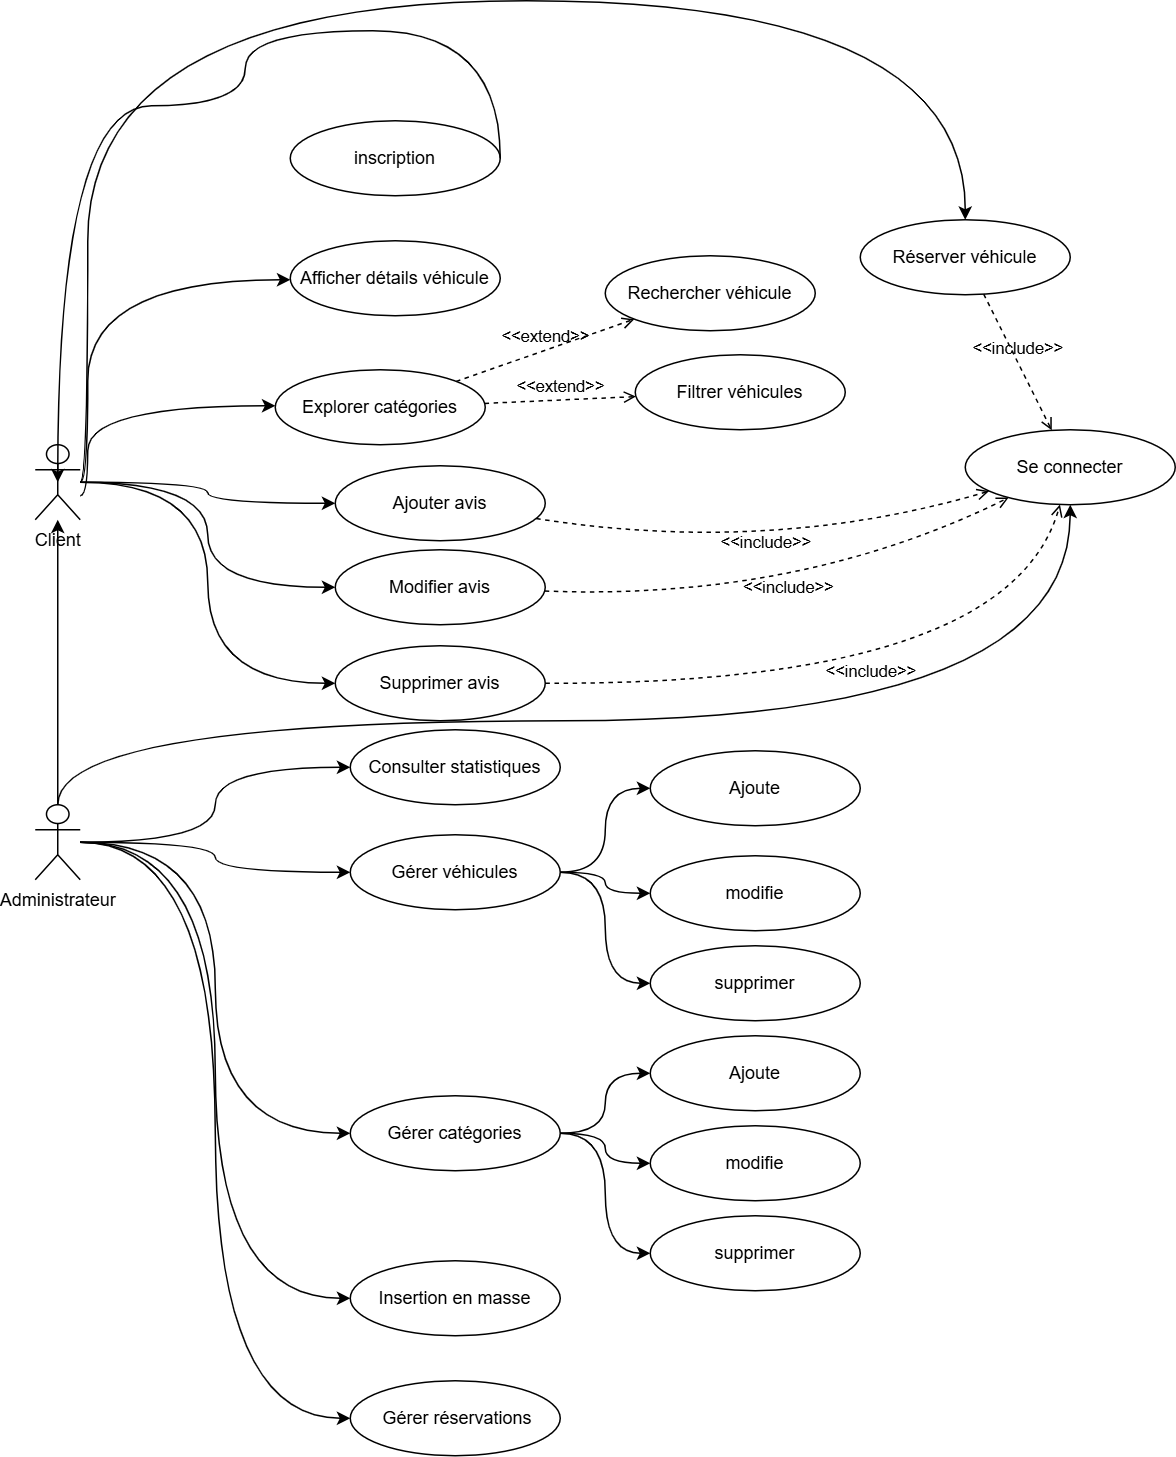

The diagram above was exported from draw.io. Its source (the exported page's mxGraphModel, read from the mxfile embedded in the PNG):
<mxGraphModel dx="1601" dy="703" grid="1" gridSize="10" guides="1" tooltips="1" connect="1" arrows="1" fold="1" page="1" pageScale="1" pageWidth="850" pageHeight="1100" math="0" shadow="0">
  <root>
    <mxCell id="0" />
    <mxCell id="1" parent="0" />
    <mxCell id="-hpu5LkxaYUY2DiymUJu-24" edge="1" parent="1" source="-hpu5LkxaYUY2DiymUJu-2" style="edgeStyle=orthogonalEdgeStyle;rounded=0;orthogonalLoop=1;jettySize=auto;html=1;curved=1;" target="-hpu5LkxaYUY2DiymUJu-16">
      <mxGeometry relative="1" as="geometry">
        <Array as="points">
          <mxPoint x="65" y="411" />
          <mxPoint x="65" y="90" />
          <mxPoint x="650" y="90" />
        </Array>
      </mxGeometry>
    </mxCell>
    <mxCell id="-hpu5LkxaYUY2DiymUJu-26" edge="1" parent="1" source="-hpu5LkxaYUY2DiymUJu-2" style="edgeStyle=orthogonalEdgeStyle;rounded=0;orthogonalLoop=1;jettySize=auto;html=1;curved=1;" target="-hpu5LkxaYUY2DiymUJu-17">
      <mxGeometry relative="1" as="geometry">
        <Array as="points">
          <mxPoint x="65" y="420" />
          <mxPoint x="65" y="360" />
        </Array>
      </mxGeometry>
    </mxCell>
    <mxCell id="-hpu5LkxaYUY2DiymUJu-27" edge="1" parent="1" source="-hpu5LkxaYUY2DiymUJu-2" style="edgeStyle=orthogonalEdgeStyle;rounded=0;orthogonalLoop=1;jettySize=auto;html=1;curved=1;" target="-hpu5LkxaYUY2DiymUJu-5">
      <mxGeometry relative="1" as="geometry">
        <Array as="points">
          <mxPoint x="65" y="276" />
        </Array>
      </mxGeometry>
    </mxCell>
    <mxCell id="JOMcwpzPUMPlyRTXcVUR-3" edge="1" parent="1" source="-hpu5LkxaYUY2DiymUJu-2" style="edgeStyle=orthogonalEdgeStyle;curved=1;rounded=0;orthogonalLoop=1;jettySize=auto;html=1;" target="-hpu5LkxaYUY2DiymUJu-18">
      <mxGeometry relative="1" as="geometry" />
    </mxCell>
    <mxCell id="JOMcwpzPUMPlyRTXcVUR-4" edge="1" parent="1" source="-hpu5LkxaYUY2DiymUJu-2" style="edgeStyle=orthogonalEdgeStyle;curved=1;rounded=0;orthogonalLoop=1;jettySize=auto;html=1;entryX=0;entryY=0.5;entryDx=0;entryDy=0;" target="-hpu5LkxaYUY2DiymUJu-19">
      <mxGeometry relative="1" as="geometry" />
    </mxCell>
    <mxCell id="JOMcwpzPUMPlyRTXcVUR-5" edge="1" parent="1" source="-hpu5LkxaYUY2DiymUJu-2" style="edgeStyle=orthogonalEdgeStyle;curved=1;rounded=0;orthogonalLoop=1;jettySize=auto;html=1;entryX=0;entryY=0.5;entryDx=0;entryDy=0;" target="-hpu5LkxaYUY2DiymUJu-20">
      <mxGeometry relative="1" as="geometry" />
    </mxCell>
    <mxCell id="-hpu5LkxaYUY2DiymUJu-2" parent="1" style="shape=umlActor;verticalLabelPosition=bottom;verticalAlign=top;html=1;outlineConnect=0;" value="Client" vertex="1">
      <mxGeometry height="50" width="30" x="30" y="386" as="geometry" />
    </mxCell>
    <mxCell id="-hpu5LkxaYUY2DiymUJu-38" edge="1" parent="1" source="-hpu5LkxaYUY2DiymUJu-4" style="edgeStyle=orthogonalEdgeStyle;curved=1;rounded=0;orthogonalLoop=1;jettySize=auto;html=1;entryX=0;entryY=0.5;entryDx=0;entryDy=0;" target="-hpu5LkxaYUY2DiymUJu-11">
      <mxGeometry relative="1" as="geometry" />
    </mxCell>
    <mxCell id="-hpu5LkxaYUY2DiymUJu-40" edge="1" parent="1" source="-hpu5LkxaYUY2DiymUJu-4" style="edgeStyle=orthogonalEdgeStyle;curved=1;rounded=0;orthogonalLoop=1;jettySize=auto;html=1;" target="-hpu5LkxaYUY2DiymUJu-12">
      <mxGeometry relative="1" as="geometry" />
    </mxCell>
    <mxCell id="-hpu5LkxaYUY2DiymUJu-41" edge="1" parent="1" source="-hpu5LkxaYUY2DiymUJu-4" style="edgeStyle=orthogonalEdgeStyle;curved=1;rounded=0;orthogonalLoop=1;jettySize=auto;html=1;entryX=0;entryY=0.5;entryDx=0;entryDy=0;" target="-hpu5LkxaYUY2DiymUJu-13">
      <mxGeometry relative="1" as="geometry" />
    </mxCell>
    <mxCell id="-hpu5LkxaYUY2DiymUJu-42" edge="1" parent="1" source="-hpu5LkxaYUY2DiymUJu-4" style="edgeStyle=orthogonalEdgeStyle;curved=1;rounded=0;orthogonalLoop=1;jettySize=auto;html=1;entryX=0;entryY=0.5;entryDx=0;entryDy=0;" target="-hpu5LkxaYUY2DiymUJu-14">
      <mxGeometry relative="1" as="geometry" />
    </mxCell>
    <mxCell id="-hpu5LkxaYUY2DiymUJu-43" edge="1" parent="1" source="-hpu5LkxaYUY2DiymUJu-4" style="edgeStyle=orthogonalEdgeStyle;curved=1;rounded=0;orthogonalLoop=1;jettySize=auto;html=1;entryX=0;entryY=0.5;entryDx=0;entryDy=0;" target="-hpu5LkxaYUY2DiymUJu-15">
      <mxGeometry relative="1" as="geometry" />
    </mxCell>
    <mxCell id="JOMcwpzPUMPlyRTXcVUR-7" edge="1" parent="1" source="-hpu5LkxaYUY2DiymUJu-4" style="edgeStyle=orthogonalEdgeStyle;curved=1;rounded=0;orthogonalLoop=1;jettySize=auto;html=1;" target="-hpu5LkxaYUY2DiymUJu-21">
      <mxGeometry relative="1" as="geometry">
        <Array as="points">
          <mxPoint x="45" y="570" />
          <mxPoint x="720" y="570" />
        </Array>
      </mxGeometry>
    </mxCell>
    <mxCell id="JOMcwpzPUMPlyRTXcVUR-25" edge="1" parent="1" source="-hpu5LkxaYUY2DiymUJu-4" style="edgeStyle=orthogonalEdgeStyle;curved=1;rounded=0;orthogonalLoop=1;jettySize=auto;html=1;" target="-hpu5LkxaYUY2DiymUJu-2">
      <mxGeometry relative="1" as="geometry" />
    </mxCell>
    <mxCell id="-hpu5LkxaYUY2DiymUJu-4" parent="1" style="shape=umlActor;verticalLabelPosition=bottom;verticalAlign=top;html=1;outlineConnect=0;" value="Administrateur" vertex="1">
      <mxGeometry height="50" width="30" x="30" y="626" as="geometry" />
    </mxCell>
    <mxCell id="-hpu5LkxaYUY2DiymUJu-5" parent="1" style="ellipse;whiteSpace=wrap;html=1;" value="Afficher détails véhicule" vertex="1">
      <mxGeometry height="50" width="140" x="200" y="250" as="geometry" />
    </mxCell>
    <mxCell id="-hpu5LkxaYUY2DiymUJu-7" parent="1" style="ellipse;whiteSpace=wrap;html=1;" value="Rechercher véhicule" vertex="1">
      <mxGeometry height="50" width="140" x="410" y="260" as="geometry" />
    </mxCell>
    <mxCell id="-hpu5LkxaYUY2DiymUJu-8" parent="1" style="ellipse;whiteSpace=wrap;html=1;" value="Filtrer véhicules" vertex="1">
      <mxGeometry height="50" width="140" x="430" y="326" as="geometry" />
    </mxCell>
    <mxCell id="-hpu5LkxaYUY2DiymUJu-11" parent="1" style="ellipse;whiteSpace=wrap;html=1;" value="Consulter statistiques" vertex="1">
      <mxGeometry height="50" width="140" x="240" y="576" as="geometry" />
    </mxCell>
    <mxCell id="JOMcwpzPUMPlyRTXcVUR-12" edge="1" parent="1" source="-hpu5LkxaYUY2DiymUJu-12" style="edgeStyle=orthogonalEdgeStyle;curved=1;rounded=0;orthogonalLoop=1;jettySize=auto;html=1;" target="JOMcwpzPUMPlyRTXcVUR-9">
      <mxGeometry relative="1" as="geometry" />
    </mxCell>
    <mxCell id="JOMcwpzPUMPlyRTXcVUR-13" edge="1" parent="1" source="-hpu5LkxaYUY2DiymUJu-12" style="edgeStyle=orthogonalEdgeStyle;curved=1;rounded=0;orthogonalLoop=1;jettySize=auto;html=1;entryX=0;entryY=0.5;entryDx=0;entryDy=0;" target="JOMcwpzPUMPlyRTXcVUR-10">
      <mxGeometry relative="1" as="geometry" />
    </mxCell>
    <mxCell id="JOMcwpzPUMPlyRTXcVUR-14" edge="1" parent="1" source="-hpu5LkxaYUY2DiymUJu-12" style="edgeStyle=orthogonalEdgeStyle;curved=1;rounded=0;orthogonalLoop=1;jettySize=auto;html=1;entryX=0;entryY=0.5;entryDx=0;entryDy=0;" target="JOMcwpzPUMPlyRTXcVUR-8">
      <mxGeometry relative="1" as="geometry" />
    </mxCell>
    <mxCell id="-hpu5LkxaYUY2DiymUJu-12" parent="1" style="ellipse;whiteSpace=wrap;html=1;" value="Gérer véhicules" vertex="1">
      <mxGeometry height="50" width="140" x="240" y="646" as="geometry" />
    </mxCell>
    <mxCell id="JOMcwpzPUMPlyRTXcVUR-19" edge="1" parent="1" source="-hpu5LkxaYUY2DiymUJu-13" style="edgeStyle=orthogonalEdgeStyle;curved=1;rounded=0;orthogonalLoop=1;jettySize=auto;html=1;entryX=0;entryY=0.5;entryDx=0;entryDy=0;" target="JOMcwpzPUMPlyRTXcVUR-15">
      <mxGeometry relative="1" as="geometry" />
    </mxCell>
    <mxCell id="JOMcwpzPUMPlyRTXcVUR-20" edge="1" parent="1" source="-hpu5LkxaYUY2DiymUJu-13" style="edgeStyle=orthogonalEdgeStyle;curved=1;rounded=0;orthogonalLoop=1;jettySize=auto;html=1;" target="JOMcwpzPUMPlyRTXcVUR-16">
      <mxGeometry relative="1" as="geometry" />
    </mxCell>
    <mxCell id="JOMcwpzPUMPlyRTXcVUR-21" edge="1" parent="1" source="-hpu5LkxaYUY2DiymUJu-13" style="edgeStyle=orthogonalEdgeStyle;curved=1;rounded=0;orthogonalLoop=1;jettySize=auto;html=1;entryX=0;entryY=0.5;entryDx=0;entryDy=0;" target="JOMcwpzPUMPlyRTXcVUR-17">
      <mxGeometry relative="1" as="geometry" />
    </mxCell>
    <mxCell id="-hpu5LkxaYUY2DiymUJu-13" parent="1" style="ellipse;whiteSpace=wrap;html=1;" value="Gérer catégories" vertex="1">
      <mxGeometry height="50" width="140" x="240" y="820" as="geometry" />
    </mxCell>
    <mxCell id="-hpu5LkxaYUY2DiymUJu-14" parent="1" style="ellipse;whiteSpace=wrap;html=1;" value="Insertion en masse" vertex="1">
      <mxGeometry height="50" width="140" x="240" y="930" as="geometry" />
    </mxCell>
    <mxCell id="-hpu5LkxaYUY2DiymUJu-15" parent="1" style="ellipse;whiteSpace=wrap;html=1;" value="&amp;nbsp;Gérer réservations" vertex="1">
      <mxGeometry height="50" width="140" x="240" y="1010" as="geometry" />
    </mxCell>
    <mxCell id="-hpu5LkxaYUY2DiymUJu-16" parent="1" style="ellipse;whiteSpace=wrap;html=1;" value="Réserver véhicule" vertex="1">
      <mxGeometry height="50" width="140" x="580" y="236" as="geometry" />
    </mxCell>
    <mxCell id="-hpu5LkxaYUY2DiymUJu-17" parent="1" style="ellipse;whiteSpace=wrap;html=1;" value="Explorer catégories" vertex="1">
      <mxGeometry height="50" width="140" x="190" y="336" as="geometry" />
    </mxCell>
    <mxCell id="-hpu5LkxaYUY2DiymUJu-18" parent="1" style="ellipse;whiteSpace=wrap;html=1;" value="Ajouter avis" vertex="1">
      <mxGeometry height="50" width="140" x="230" y="400" as="geometry" />
    </mxCell>
    <mxCell id="-hpu5LkxaYUY2DiymUJu-19" parent="1" style="ellipse;whiteSpace=wrap;html=1;" value="Modifier avis" vertex="1">
      <mxGeometry height="50" width="140" x="230" y="456" as="geometry" />
    </mxCell>
    <mxCell id="-hpu5LkxaYUY2DiymUJu-20" parent="1" style="ellipse;whiteSpace=wrap;html=1;" value="Supprimer avis" vertex="1">
      <mxGeometry height="50" width="140" x="230" y="520" as="geometry" />
    </mxCell>
    <mxCell id="-hpu5LkxaYUY2DiymUJu-21" parent="1" style="ellipse;whiteSpace=wrap;html=1;" value="Se connecter" vertex="1">
      <mxGeometry height="50" width="140" x="650" y="376" as="geometry" />
    </mxCell>
    <mxCell id="-hpu5LkxaYUY2DiymUJu-49" edge="1" parent="1" source="-hpu5LkxaYUY2DiymUJu-17" style="html=1;verticalAlign=bottom;labelBackgroundColor=none;endArrow=open;endFill=0;dashed=1;rounded=0;curved=1;" target="-hpu5LkxaYUY2DiymUJu-7" value="&amp;lt;&amp;lt;extend&amp;gt;&amp;gt;">
      <mxGeometry relative="1" width="160" as="geometry">
        <mxPoint x="508.7803894462858" y="390.27514525786114" as="sourcePoint" />
        <mxPoint x="390.0002994460844" y="431.73278521631323" as="targetPoint" />
      </mxGeometry>
    </mxCell>
    <mxCell id="-hpu5LkxaYUY2DiymUJu-50" edge="1" parent="1" source="-hpu5LkxaYUY2DiymUJu-17" style="html=1;verticalAlign=bottom;labelBackgroundColor=none;endArrow=open;endFill=0;dashed=1;rounded=0;curved=1;" target="-hpu5LkxaYUY2DiymUJu-8" value="&amp;lt;&amp;lt;extend&amp;gt;&amp;gt;">
      <mxGeometry relative="1" width="160" as="geometry">
        <mxPoint x="440.8915802638971" y="398.8170174890042" as="sourcePoint" />
        <mxPoint x="340.00178645089835" y="403.19130249212157" as="targetPoint" />
      </mxGeometry>
    </mxCell>
    <mxCell id="-hpu5LkxaYUY2DiymUJu-55" edge="1" parent="1" source="-hpu5LkxaYUY2DiymUJu-16" style="html=1;verticalAlign=bottom;labelBackgroundColor=none;endArrow=open;endFill=0;dashed=1;rounded=0;curved=1;" target="-hpu5LkxaYUY2DiymUJu-21" value="&amp;lt;&amp;lt;include&amp;gt;&amp;gt;">
      <mxGeometry relative="1" width="160" as="geometry">
        <mxPoint x="670" y="350" as="sourcePoint" />
        <mxPoint x="774" y="326" as="targetPoint" />
      </mxGeometry>
    </mxCell>
    <mxCell id="-hpu5LkxaYUY2DiymUJu-56" edge="1" parent="1" source="-hpu5LkxaYUY2DiymUJu-18" style="html=1;verticalAlign=bottom;labelBackgroundColor=none;endArrow=open;endFill=0;dashed=1;rounded=0;curved=1;" target="-hpu5LkxaYUY2DiymUJu-21" value="&amp;lt;&amp;lt;include&amp;gt;&amp;gt;">
      <mxGeometry relative="1" width="160" as="geometry">
        <Array as="points">
          <mxPoint x="520" y="460" />
        </Array>
        <mxPoint x="610" y="460" as="sourcePoint" />
        <mxPoint x="714" y="436" as="targetPoint" />
      </mxGeometry>
    </mxCell>
    <mxCell id="-hpu5LkxaYUY2DiymUJu-57" edge="1" parent="1" source="-hpu5LkxaYUY2DiymUJu-19" style="html=1;verticalAlign=bottom;labelBackgroundColor=none;endArrow=open;endFill=0;dashed=1;rounded=0;curved=1;" target="-hpu5LkxaYUY2DiymUJu-21" value="&amp;lt;&amp;lt;include&amp;gt;&amp;gt;">
      <mxGeometry relative="1" width="160" as="geometry">
        <Array as="points">
          <mxPoint x="540" y="490" />
        </Array>
        <mxPoint x="630" y="500" as="sourcePoint" />
        <mxPoint x="734" y="476" as="targetPoint" />
      </mxGeometry>
    </mxCell>
    <mxCell id="-hpu5LkxaYUY2DiymUJu-58" edge="1" parent="1" source="-hpu5LkxaYUY2DiymUJu-20" style="html=1;verticalAlign=bottom;labelBackgroundColor=none;endArrow=open;endFill=0;dashed=1;rounded=0;curved=1;" target="-hpu5LkxaYUY2DiymUJu-21" value="&amp;lt;&amp;lt;include&amp;gt;&amp;gt;">
      <mxGeometry relative="1" width="160" as="geometry">
        <Array as="points">
          <mxPoint x="680" y="546" />
        </Array>
        <mxPoint x="670" y="610" as="sourcePoint" />
        <mxPoint x="774" y="586" as="targetPoint" />
      </mxGeometry>
    </mxCell>
    <mxCell id="JOMcwpzPUMPlyRTXcVUR-2" parent="1" style="ellipse;whiteSpace=wrap;html=1;" value="inscription" vertex="1">
      <mxGeometry height="50" width="140" x="200" y="170" as="geometry" />
    </mxCell>
    <mxCell id="JOMcwpzPUMPlyRTXcVUR-6" edge="1" parent="1" source="JOMcwpzPUMPlyRTXcVUR-2" style="edgeStyle=orthogonalEdgeStyle;curved=1;rounded=0;orthogonalLoop=1;jettySize=auto;html=1;entryX=0.5;entryY=0.5;entryDx=0;entryDy=0;entryPerimeter=0;" target="-hpu5LkxaYUY2DiymUJu-2">
      <mxGeometry relative="1" as="geometry">
        <Array as="points">
          <mxPoint x="340" y="110" />
          <mxPoint x="170" y="110" />
          <mxPoint x="170" y="160" />
          <mxPoint x="45" y="160" />
        </Array>
      </mxGeometry>
    </mxCell>
    <mxCell id="JOMcwpzPUMPlyRTXcVUR-8" parent="1" style="ellipse;whiteSpace=wrap;html=1;" value="Ajoute" vertex="1">
      <mxGeometry height="50" width="140" x="440" y="590" as="geometry" />
    </mxCell>
    <mxCell id="JOMcwpzPUMPlyRTXcVUR-9" parent="1" style="ellipse;whiteSpace=wrap;html=1;" value="modifie" vertex="1">
      <mxGeometry height="50" width="140" x="440" y="660" as="geometry" />
    </mxCell>
    <mxCell id="JOMcwpzPUMPlyRTXcVUR-10" parent="1" style="ellipse;whiteSpace=wrap;html=1;" value="supprimer" vertex="1">
      <mxGeometry height="50" width="140" x="440" y="720" as="geometry" />
    </mxCell>
    <mxCell id="JOMcwpzPUMPlyRTXcVUR-15" parent="1" style="ellipse;whiteSpace=wrap;html=1;" value="Ajoute" vertex="1">
      <mxGeometry height="50" width="140" x="440" y="780" as="geometry" />
    </mxCell>
    <mxCell id="JOMcwpzPUMPlyRTXcVUR-16" parent="1" style="ellipse;whiteSpace=wrap;html=1;" value="modifie" vertex="1">
      <mxGeometry height="50" width="140" x="440" y="840" as="geometry" />
    </mxCell>
    <mxCell id="JOMcwpzPUMPlyRTXcVUR-17" parent="1" style="ellipse;whiteSpace=wrap;html=1;" value="supprimer" vertex="1">
      <mxGeometry height="50" width="140" x="440" y="900" as="geometry" />
    </mxCell>
  </root>
</mxGraphModel>